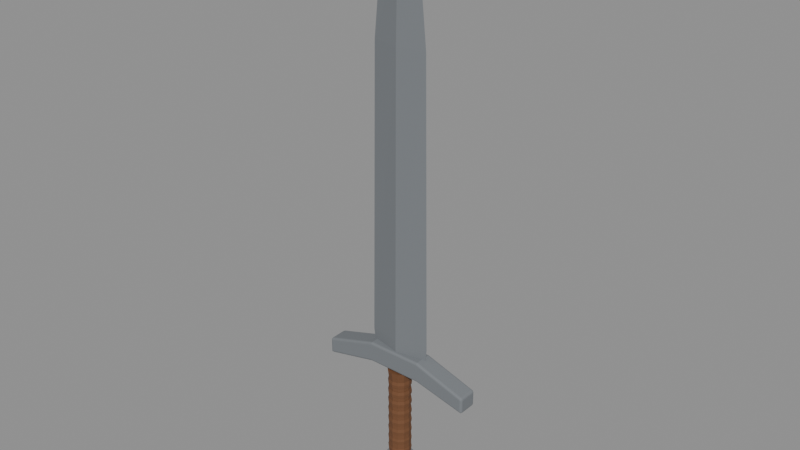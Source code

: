 # Source: WarriorSword_finished.blend  (saved by Blender 4.5.92; exported with 4.5.12 LTS)
import bpy
from mathutils import Matrix  # noqa: F401  (used for matrix-valued properties, if any)

bpy.ops.wm.read_factory_settings(use_empty=True)
scene = bpy.context.scene
scene.name = 'Scene'

# ---- materials (node trees are filled in below, after node groups)
mat_matte_silver = bpy.data.materials.new('Matte silver')
mat_matte_silver.diffuse_color = (0.19, 0.205, 0.22, 1.0)
mat_warm_dark_leather = bpy.data.materials.new('Warm dark leather')
mat_warm_dark_leather.diffuse_color = (0.16, 0.065, 0.025, 1.0)

# ---- material node trees
mat_matte_silver.use_nodes = True; mat_matte_silver.node_tree.nodes.clear()
_N = mat_matte_silver.node_tree.nodes; _L = mat_matte_silver.node_tree.links
n0 = _N.new('ShaderNodeBsdfPrincipled'); n0.name = 'Principled BSDF'; n0.location = (-200, 100)
n0.inputs[0].default_value = (0.19, 0.205, 0.22, 1.0)
n0.inputs[1].default_value = 0.05
n0.inputs[2].default_value = 0.94
n1 = _N.new('ShaderNodeOutputMaterial'); n1.name = 'Material Output'; n1.location = (200, 100)
_L.new(n0.outputs[0], n1.inputs[0])
n1.is_active_output = True
mat_warm_dark_leather.use_nodes = True; mat_warm_dark_leather.node_tree.nodes.clear()
_N = mat_warm_dark_leather.node_tree.nodes; _L = mat_warm_dark_leather.node_tree.links
n0 = _N.new('ShaderNodeBsdfPrincipled'); n0.name = 'Principled BSDF'; n0.location = (-200, 100)
n0.inputs[0].default_value = (0.16, 0.065, 0.025, 1.0)
n0.inputs[2].default_value = 0.78
n1 = _N.new('ShaderNodeOutputMaterial'); n1.name = 'Material Output'; n1.location = (200, 100)
_L.new(n0.outputs[0], n1.inputs[0])
n1.is_active_output = True

# ---- meshes
me_blade = bpy.data.meshes.new('Blade')
me_blade.from_pydata([(-0.027, 0.0, 0.061), (0.0, -0.006, 0.061), (0.027, 0.0, 0.061), (0.0, 0.006, 0.061), (-0.029, 0.0, 0.08), (0.0, -0.006, 0.08), (0.029, 0.0, 0.08), (0.0, 0.006, 0.08), (-0.025, 0.0, 0.34), (0.0, -0.0048, 0.34), (0.025, 0.0, 0.34), (0.0, 0.0048, 0.34), (-0.018, 0.0, 0.41), (0.0, -0.003, 0.41), (0.018, 0.0, 0.41), (0.0, 0.003, 0.41), (0.0, 0.0, 0.455)], [], [(3, 2, 1, 0), (0, 1, 5, 4), (1, 2, 6, 5), (2, 3, 7, 6), (3, 0, 4, 7), (4, 5, 9, 8), (5, 6, 10, 9), (6, 7, 11, 10), (7, 4, 8, 11), (8, 9, 13, 12), (9, 10, 14, 13), (10, 11, 15, 14), (11, 8, 12, 15), (12, 13, 16), (13, 14, 16), (14, 15, 16), (15, 12, 16)])
me_blade.materials.append(mat_matte_silver)
me_blade.update()
me_guard = bpy.data.meshes.new('Guard')
me_guard.from_pydata([(-0.07105, -0.007, 0.04045), (-0.071, -0.009, 0.04251), (-0.073, -0.007, 0.042), (-0.07103, -0.007999, 0.04073), (-0.07203, -0.007, 0.04048), (-0.07198, -0.007956, 0.04077), (-0.07199, -0.008733, 0.04227), (-0.07102, -0.008733, 0.04149), (-0.07196, -0.008473, 0.0413), (-0.07275, -0.007, 0.04105), (-0.07272, -0.007999, 0.04208), (-0.07248, -0.007956, 0.04117), (-0.07109, -0.007, 0.0556), (-0.073, -0.007, 0.053), (-0.071, -0.009, 0.05353), (-0.07206, -0.007, 0.05504), (-0.07106, -0.007999, 0.05531), (-0.07199, -0.007956, 0.05478), (-0.07272, -0.007999, 0.05306), (-0.07276, -0.007, 0.05409), (-0.07249, -0.007956, 0.0541), (-0.07103, -0.008733, 0.05455), (-0.07198, -0.008733, 0.05325), (-0.07197, -0.008473, 0.05424), (-0.025, -0.007, 0.07), (-0.02469, -0.009, 0.068), (-0.02496, -0.008, 0.06973), (-0.02485, -0.008732, 0.069), (0.025, -0.007, 0.07), (0.02469, -0.009, 0.068), (0.02496, -0.008, 0.06973), (0.02485, -0.008732, 0.069), (0.073, -0.007, 0.053), (0.07109, -0.007, 0.0556), (0.071, -0.009, 0.05353), (0.07276, -0.007, 0.05409), (0.07272, -0.007999, 0.05306), (0.07249, -0.007956, 0.0541), (0.07106, -0.007999, 0.05531), (0.07206, -0.007, 0.05504), (0.07199, -0.007956, 0.05478), (0.07198, -0.008733, 0.05325), (0.07103, -0.008733, 0.05455), (0.07197, -0.008473, 0.05424), (0.07105, -0.007, 0.04045), (0.073, -0.007, 0.042), (0.071, -0.009, 0.04251), (0.07203, -0.007, 0.04048), (0.07103, -0.007999, 0.04073), (0.07198, -0.007956, 0.04077), (0.07272, -0.007999, 0.04208), (0.07275, -0.007, 0.04105), (0.07248, -0.007956, 0.04117), (0.07102, -0.008733, 0.04149), (0.07199, -0.008733, 0.04227), (0.07196, -0.008473, 0.0413), (0.025, -0.007, 0.051), (0.02523, -0.009, 0.053), (0.02503, -0.008, 0.05127), (0.02511, -0.008732, 0.052), (-0.025, -0.007, 0.051), (-0.02523, -0.009, 0.053), (-0.02503, -0.008, 0.05127), (-0.02511, -0.008732, 0.052), (-0.07105, 0.007, 0.04045), (-0.073, 0.007, 0.042), (-0.071, 0.009, 0.04251), (-0.07203, 0.007, 0.04048), (-0.07103, 0.007999, 0.04073), (-0.07198, 0.007956, 0.04077), (-0.07272, 0.007999, 0.04208), (-0.07275, 0.007, 0.04105), (-0.07248, 0.007956, 0.04117), (-0.07102, 0.008733, 0.04149), (-0.07199, 0.008733, 0.04227), (-0.07196, 0.008473, 0.0413), (-0.073, 0.007, 0.053), (-0.07109, 0.007, 0.0556), (-0.071, 0.009, 0.05353), (-0.07276, 0.007, 0.05409), (-0.07272, 0.007999, 0.05306), (-0.07249, 0.007956, 0.0541), (-0.07106, 0.007999, 0.05531), (-0.07206, 0.007, 0.05504), (-0.07199, 0.007956, 0.05478), (-0.07198, 0.008733, 0.05325), (-0.07103, 0.008733, 0.05455), (-0.07197, 0.008473, 0.05424), (-0.025, 0.007, 0.07), (-0.02469, 0.009, 0.068), (-0.02496, 0.008, 0.06973), (-0.02485, 0.008732, 0.069), (0.025, 0.007, 0.07), (0.02469, 0.009, 0.068), (0.02496, 0.008, 0.06973), (0.02485, 0.008732, 0.069), (0.07109, 0.007, 0.0556), (0.073, 0.007, 0.053), (0.071, 0.009, 0.05353), (0.07206, 0.007, 0.05504), (0.07106, 0.007999, 0.05531), (0.07199, 0.007956, 0.05478), (0.07272, 0.007999, 0.05306), (0.07276, 0.007, 0.05409), (0.07249, 0.007956, 0.0541), (0.07103, 0.008733, 0.05455), (0.07198, 0.008733, 0.05325), (0.07197, 0.008473, 0.05424), (0.073, 0.007, 0.042), (0.07105, 0.007, 0.04045), (0.071, 0.009, 0.04251), (0.07275, 0.007, 0.04105), (0.07272, 0.007999, 0.04208), (0.07248, 0.007956, 0.04117), (0.07103, 0.007999, 0.04073), (0.07203, 0.007, 0.04048), (0.07198, 0.007956, 0.04077), (0.07199, 0.008733, 0.04227), (0.07102, 0.008733, 0.04149), (0.07196, 0.008473, 0.0413), (0.025, 0.007, 0.051), (0.02523, 0.009, 0.053), (0.02503, 0.008, 0.05127), (0.02511, 0.008732, 0.052), (-0.02523, 0.009, 0.053), (-0.025, 0.007, 0.051), (-0.02511, 0.008732, 0.052), (-0.02503, 0.008, 0.05127)], [], [(0, 3, 5, 4), (3, 7, 8, 5), (1, 6, 8, 7), (6, 10, 11, 8), (2, 9, 11, 10), (9, 4, 5, 11), (5, 8, 11), (12, 15, 17, 16), (15, 19, 20, 17), (13, 18, 20, 19), (18, 22, 23, 20), (14, 21, 23, 22), (21, 16, 17, 23), (17, 20, 23), (32, 35, 37, 36), (35, 39, 40, 37), (33, 38, 40, 39), (38, 42, 43, 40), (34, 41, 43, 42), (41, 36, 37, 43), (37, 40, 43), (44, 47, 49, 48), (47, 51, 52, 49), (45, 50, 52, 51), (50, 54, 55, 52), (46, 53, 55, 54), (53, 48, 49, 55), (49, 52, 55), (64, 67, 69, 68), (67, 71, 72, 69), (65, 70, 72, 71), (70, 74, 75, 72), (66, 73, 75, 74), (73, 68, 69, 75), (69, 72, 75), (76, 79, 81, 80), (79, 83, 84, 81), (77, 82, 84, 83), (82, 86, 87, 84), (78, 85, 87, 86), (85, 80, 81, 87), (81, 84, 87), (96, 99, 101, 100), (99, 103, 104, 101), (97, 102, 104, 103), (102, 106, 107, 104), (98, 105, 107, 106), (105, 100, 101, 107), (101, 104, 107), (108, 111, 113, 112), (111, 115, 116, 113), (109, 114, 116, 115), (114, 118, 119, 116), (110, 117, 119, 118), (117, 112, 113, 119), (113, 116, 119), (0, 60, 62, 3), (3, 62, 63, 7), (7, 63, 61, 1), (57, 61, 63, 59), (59, 63, 62, 58), (58, 62, 60, 56), (46, 57, 59, 53), (53, 59, 58, 48), (48, 58, 56, 44), (34, 46, 54, 41), (41, 54, 50, 36), (36, 50, 45, 32), (29, 34, 42, 31), (31, 42, 38, 30), (30, 38, 33, 28), (25, 29, 31, 27), (27, 31, 30, 26), (26, 30, 28, 24), (14, 25, 27, 21), (21, 27, 26, 16), (16, 26, 24, 12), (1, 14, 22, 6), (6, 22, 18, 10), (10, 18, 13, 2), (66, 124, 126, 73), (73, 126, 127, 68), (68, 127, 125, 64), (65, 76, 80, 70), (70, 80, 85, 74), (74, 85, 78, 66), (77, 88, 90, 82), (82, 90, 91, 86), (86, 91, 89, 78), (88, 92, 94, 90), (90, 94, 95, 91), (91, 95, 93, 89), (92, 96, 100, 94), (94, 100, 105, 95), (95, 105, 98, 93), (97, 108, 112, 102), (102, 112, 117, 106), (106, 117, 110, 98), (109, 120, 122, 114), (114, 122, 123, 118), (118, 123, 121, 110), (120, 125, 127, 122), (122, 127, 126, 123), (123, 126, 124, 121), (2, 65, 71, 9), (9, 71, 67, 4), (4, 67, 64, 0), (12, 77, 83, 15), (15, 83, 79, 19), (19, 79, 76, 13), (32, 97, 103, 35), (35, 103, 99, 39), (39, 99, 96, 33), (44, 109, 115, 47), (47, 115, 111, 51), (51, 111, 108, 45), (60, 0, 64, 125), (61, 57, 46, 34, 29, 25, 14, 1), (2, 13, 76, 65), (12, 24, 88, 77), (24, 28, 92, 88), (28, 33, 96, 92), (32, 45, 108, 97), (44, 56, 120, 109), (56, 60, 125, 120), (66, 78, 89, 93, 98, 110, 121, 124)])
me_guard.materials.append(mat_matte_silver)
me_guard.update()
me_grip = bpy.data.meshes.new('Grip')
me_grip.from_pydata([(0.00948, 0.0, -0.041), (0.00821, 0.00474, -0.041), (0.00474, 0.00821, -0.041), (5.805e-19, 0.00948, -0.041), (-0.00474, 0.00821, -0.041), (-0.00821, 0.00474, -0.041), (-0.00948, 1.161e-18, -0.041), (-0.00821, -0.00474, -0.041), (-0.00474, -0.00821, -0.041), (-1.741e-18, -0.00948, -0.041), (0.00474, -0.00821, -0.041), (0.00821, -0.00474, -0.041), (0.01027, 0.0, -0.035), (0.008894, 0.005135, -0.035), (0.005135, 0.008894, -0.035), (6.289e-19, 0.01027, -0.035), (-0.005135, 0.008894, -0.035), (-0.008894, 0.005135, -0.035), (-0.01027, 1.258e-18, -0.035), (-0.008894, -0.005135, -0.035), (-0.005135, -0.008894, -0.035), (-1.887e-18, -0.01027, -0.035), (0.005135, -0.008894, -0.035), (0.008894, -0.005135, -0.035), (0.00948, 0.0, 0.038), (0.00821, 0.00474, 0.038), (0.00474, 0.00821, 0.038), (5.805e-19, 0.00948, 0.038), (-0.00474, 0.00821, 0.038), (-0.00821, 0.00474, 0.038), (-0.00948, 1.161e-18, 0.038), (-0.00821, -0.00474, 0.038), (-0.00474, -0.00821, 0.038), (-1.741e-18, -0.00948, 0.038), (0.00474, -0.00821, 0.038), (0.00821, -0.00474, 0.038), (0.01106, 0.0, 0.05), (0.009578, 0.00553, 0.05), (0.00553, 0.009578, 0.05), (6.772e-19, 0.01106, 0.05), (-0.00553, 0.009578, 0.05), (-0.009578, 0.00553, 0.05), (-0.01106, 1.354e-18, 0.05), (-0.009578, -0.00553, 0.05), (-0.00553, -0.009578, 0.05), (-2.032e-18, -0.01106, 0.05), (0.00553, -0.009578, 0.05), (0.009578, -0.00553, 0.05)], [], [(0, 1, 13, 12), (1, 2, 14, 13), (2, 3, 15, 14), (3, 4, 16, 15), (4, 5, 17, 16), (5, 6, 18, 17), (6, 7, 19, 18), (7, 8, 20, 19), (8, 9, 21, 20), (9, 10, 22, 21), (10, 11, 23, 22), (11, 0, 12, 23), (12, 13, 25, 24), (13, 14, 26, 25), (14, 15, 27, 26), (15, 16, 28, 27), (16, 17, 29, 28), (17, 18, 30, 29), (18, 19, 31, 30), (19, 20, 32, 31), (20, 21, 33, 32), (21, 22, 34, 33), (22, 23, 35, 34), (23, 12, 24, 35), (24, 25, 37, 36), (25, 26, 38, 37), (26, 27, 39, 38), (27, 28, 40, 39), (28, 29, 41, 40), (29, 30, 42, 41), (30, 31, 43, 42), (31, 32, 44, 43), (32, 33, 45, 44), (33, 34, 46, 45), (34, 35, 47, 46), (35, 24, 36, 47), (11, 10, 9, 8, 7, 6, 5, 4, 3, 2, 1, 0), (36, 37, 38, 39, 40, 41, 42, 43, 44, 45, 46, 47)])
me_grip.materials.append(mat_warm_dark_leather)
me_grip.update()
me_leather_wrap_00 = bpy.data.meshes.new('Leather wrap 00')
me_leather_wrap_00.from_pydata([(0.01035, 0.0, -0.035), (0.008962, 0.005174, -0.035), (0.005174, 0.008962, -0.035), (6.337e-19, 0.01035, -0.035), (-0.005174, 0.008962, -0.035), (-0.008962, 0.005174, -0.035), (-0.01035, 1.267e-18, -0.035), (-0.008962, -0.005174, -0.035), (-0.005174, -0.008962, -0.035), (-1.901e-18, -0.01035, -0.035), (0.005174, -0.008962, -0.035), (0.008962, -0.005174, -0.035), (0.01059, 0.0, -0.032), (0.009168, 0.005293, -0.032), (0.005293, 0.009168, -0.032), (6.482e-19, 0.01059, -0.032), (-0.005293, 0.009168, -0.032), (-0.009168, 0.005293, -0.032), (-0.01059, 1.296e-18, -0.032), (-0.009168, -0.005293, -0.032), (-0.005293, -0.009168, -0.032), (-1.945e-18, -0.01059, -0.032), (0.005293, -0.009168, -0.032), (0.009168, -0.005293, -0.032), (0.009954, 0.0, -0.029), (0.00862, 0.004977, -0.029), (0.004977, 0.00862, -0.029), (6.095e-19, 0.009954, -0.029), (-0.004977, 0.00862, -0.029), (-0.00862, 0.004977, -0.029), (-0.009954, 1.219e-18, -0.029), (-0.00862, -0.004977, -0.029), (-0.004977, -0.00862, -0.029), (-1.829e-18, -0.009954, -0.029), (0.004977, -0.00862, -0.029), (0.00862, -0.004977, -0.029)], [], [(0, 1, 13, 12), (1, 2, 14, 13), (2, 3, 15, 14), (3, 4, 16, 15), (4, 5, 17, 16), (5, 6, 18, 17), (6, 7, 19, 18), (7, 8, 20, 19), (8, 9, 21, 20), (9, 10, 22, 21), (10, 11, 23, 22), (11, 0, 12, 23), (12, 13, 25, 24), (13, 14, 26, 25), (14, 15, 27, 26), (15, 16, 28, 27), (16, 17, 29, 28), (17, 18, 30, 29), (18, 19, 31, 30), (19, 20, 32, 31), (20, 21, 33, 32), (21, 22, 34, 33), (22, 23, 35, 34), (23, 12, 24, 35), (11, 10, 9, 8, 7, 6, 5, 4, 3, 2, 1, 0), (24, 25, 26, 27, 28, 29, 30, 31, 32, 33, 34, 35)])
me_leather_wrap_00.materials.append(mat_warm_dark_leather)
me_leather_wrap_00.update()
me_leather_wrap_01 = bpy.data.meshes.new('Leather wrap 01')
me_leather_wrap_01.from_pydata([(0.01035, 0.0, -0.025), (0.008962, 0.005174, -0.025), (0.005174, 0.008962, -0.025), (6.337e-19, 0.01035, -0.025), (-0.005174, 0.008962, -0.025), (-0.008962, 0.005174, -0.025), (-0.01035, 1.267e-18, -0.025), (-0.008962, -0.005174, -0.025), (-0.005174, -0.008962, -0.025), (-1.901e-18, -0.01035, -0.025), (0.005174, -0.008962, -0.025), (0.008962, -0.005174, -0.025), (0.01059, 0.0, -0.022), (0.009168, 0.005293, -0.022), (0.005293, 0.009168, -0.022), (6.482e-19, 0.01059, -0.022), (-0.005293, 0.009168, -0.022), (-0.009168, 0.005293, -0.022), (-0.01059, 1.296e-18, -0.022), (-0.009168, -0.005293, -0.022), (-0.005293, -0.009168, -0.022), (-1.945e-18, -0.01059, -0.022), (0.005293, -0.009168, -0.022), (0.009168, -0.005293, -0.022), (0.009954, 0.0, -0.019), (0.00862, 0.004977, -0.019), (0.004977, 0.00862, -0.019), (6.095e-19, 0.009954, -0.019), (-0.004977, 0.00862, -0.019), (-0.00862, 0.004977, -0.019), (-0.009954, 1.219e-18, -0.019), (-0.00862, -0.004977, -0.019), (-0.004977, -0.00862, -0.019), (-1.829e-18, -0.009954, -0.019), (0.004977, -0.00862, -0.019), (0.00862, -0.004977, -0.019)], [], [(0, 1, 13, 12), (1, 2, 14, 13), (2, 3, 15, 14), (3, 4, 16, 15), (4, 5, 17, 16), (5, 6, 18, 17), (6, 7, 19, 18), (7, 8, 20, 19), (8, 9, 21, 20), (9, 10, 22, 21), (10, 11, 23, 22), (11, 0, 12, 23), (12, 13, 25, 24), (13, 14, 26, 25), (14, 15, 27, 26), (15, 16, 28, 27), (16, 17, 29, 28), (17, 18, 30, 29), (18, 19, 31, 30), (19, 20, 32, 31), (20, 21, 33, 32), (21, 22, 34, 33), (22, 23, 35, 34), (23, 12, 24, 35), (11, 10, 9, 8, 7, 6, 5, 4, 3, 2, 1, 0), (24, 25, 26, 27, 28, 29, 30, 31, 32, 33, 34, 35)])
me_leather_wrap_01.materials.append(mat_warm_dark_leather)
me_leather_wrap_01.update()
me_leather_wrap_02 = bpy.data.meshes.new('Leather wrap 02')
me_leather_wrap_02.from_pydata([(0.01035, 0.0, -0.015), (0.008962, 0.005174, -0.015), (0.005174, 0.008962, -0.015), (6.337e-19, 0.01035, -0.015), (-0.005174, 0.008962, -0.015), (-0.008962, 0.005174, -0.015), (-0.01035, 1.267e-18, -0.015), (-0.008962, -0.005174, -0.015), (-0.005174, -0.008962, -0.015), (-1.901e-18, -0.01035, -0.015), (0.005174, -0.008962, -0.015), (0.008962, -0.005174, -0.015), (0.01059, 0.0, -0.012), (0.009168, 0.005293, -0.012), (0.005293, 0.009168, -0.012), (6.482e-19, 0.01059, -0.012), (-0.005293, 0.009168, -0.012), (-0.009168, 0.005293, -0.012), (-0.01059, 1.296e-18, -0.012), (-0.009168, -0.005293, -0.012), (-0.005293, -0.009168, -0.012), (-1.945e-18, -0.01059, -0.012), (0.005293, -0.009168, -0.012), (0.009168, -0.005293, -0.012), (0.009954, 0.0, -0.009), (0.00862, 0.004977, -0.009), (0.004977, 0.00862, -0.009), (6.095e-19, 0.009954, -0.009), (-0.004977, 0.00862, -0.009), (-0.00862, 0.004977, -0.009), (-0.009954, 1.219e-18, -0.009), (-0.00862, -0.004977, -0.009), (-0.004977, -0.00862, -0.009), (-1.829e-18, -0.009954, -0.009), (0.004977, -0.00862, -0.009), (0.00862, -0.004977, -0.009)], [], [(0, 1, 13, 12), (1, 2, 14, 13), (2, 3, 15, 14), (3, 4, 16, 15), (4, 5, 17, 16), (5, 6, 18, 17), (6, 7, 19, 18), (7, 8, 20, 19), (8, 9, 21, 20), (9, 10, 22, 21), (10, 11, 23, 22), (11, 0, 12, 23), (12, 13, 25, 24), (13, 14, 26, 25), (14, 15, 27, 26), (15, 16, 28, 27), (16, 17, 29, 28), (17, 18, 30, 29), (18, 19, 31, 30), (19, 20, 32, 31), (20, 21, 33, 32), (21, 22, 34, 33), (22, 23, 35, 34), (23, 12, 24, 35), (11, 10, 9, 8, 7, 6, 5, 4, 3, 2, 1, 0), (24, 25, 26, 27, 28, 29, 30, 31, 32, 33, 34, 35)])
me_leather_wrap_02.materials.append(mat_warm_dark_leather)
me_leather_wrap_02.update()
me_leather_wrap_03 = bpy.data.meshes.new('Leather wrap 03')
me_leather_wrap_03.from_pydata([(0.01035, 0.0, -0.005), (0.008962, 0.005174, -0.005), (0.005174, 0.008962, -0.005), (6.337e-19, 0.01035, -0.005), (-0.005174, 0.008962, -0.005), (-0.008962, 0.005174, -0.005), (-0.01035, 1.267e-18, -0.005), (-0.008962, -0.005174, -0.005), (-0.005174, -0.008962, -0.005), (-1.901e-18, -0.01035, -0.005), (0.005174, -0.008962, -0.005), (0.008962, -0.005174, -0.005), (0.01059, 0.0, -0.002), (0.009168, 0.005293, -0.002), (0.005293, 0.009168, -0.002), (6.482e-19, 0.01059, -0.002), (-0.005293, 0.009168, -0.002), (-0.009168, 0.005293, -0.002), (-0.01059, 1.296e-18, -0.002), (-0.009168, -0.005293, -0.002), (-0.005293, -0.009168, -0.002), (-1.945e-18, -0.01059, -0.002), (0.005293, -0.009168, -0.002), (0.009168, -0.005293, -0.002), (0.009954, 0.0, 0.001), (0.00862, 0.004977, 0.001), (0.004977, 0.00862, 0.001), (6.095e-19, 0.009954, 0.001), (-0.004977, 0.00862, 0.001), (-0.00862, 0.004977, 0.001), (-0.009954, 1.219e-18, 0.001), (-0.00862, -0.004977, 0.001), (-0.004977, -0.00862, 0.001), (-1.829e-18, -0.009954, 0.001), (0.004977, -0.00862, 0.001), (0.00862, -0.004977, 0.001)], [], [(0, 1, 13, 12), (1, 2, 14, 13), (2, 3, 15, 14), (3, 4, 16, 15), (4, 5, 17, 16), (5, 6, 18, 17), (6, 7, 19, 18), (7, 8, 20, 19), (8, 9, 21, 20), (9, 10, 22, 21), (10, 11, 23, 22), (11, 0, 12, 23), (12, 13, 25, 24), (13, 14, 26, 25), (14, 15, 27, 26), (15, 16, 28, 27), (16, 17, 29, 28), (17, 18, 30, 29), (18, 19, 31, 30), (19, 20, 32, 31), (20, 21, 33, 32), (21, 22, 34, 33), (22, 23, 35, 34), (23, 12, 24, 35), (11, 10, 9, 8, 7, 6, 5, 4, 3, 2, 1, 0), (24, 25, 26, 27, 28, 29, 30, 31, 32, 33, 34, 35)])
me_leather_wrap_03.materials.append(mat_warm_dark_leather)
me_leather_wrap_03.update()
me_leather_wrap_04 = bpy.data.meshes.new('Leather wrap 04')
me_leather_wrap_04.from_pydata([(0.01035, 0.0, 0.005), (0.008962, 0.005174, 0.005), (0.005174, 0.008962, 0.005), (6.337e-19, 0.01035, 0.005), (-0.005174, 0.008962, 0.005), (-0.008962, 0.005174, 0.005), (-0.01035, 1.267e-18, 0.005), (-0.008962, -0.005174, 0.005), (-0.005174, -0.008962, 0.005), (-1.901e-18, -0.01035, 0.005), (0.005174, -0.008962, 0.005), (0.008962, -0.005174, 0.005), (0.01059, 0.0, 0.008), (0.009168, 0.005293, 0.008), (0.005293, 0.009168, 0.008), (6.482e-19, 0.01059, 0.008), (-0.005293, 0.009168, 0.008), (-0.009168, 0.005293, 0.008), (-0.01059, 1.296e-18, 0.008), (-0.009168, -0.005293, 0.008), (-0.005293, -0.009168, 0.008), (-1.945e-18, -0.01059, 0.008), (0.005293, -0.009168, 0.008), (0.009168, -0.005293, 0.008), (0.009954, 0.0, 0.011), (0.00862, 0.004977, 0.011), (0.004977, 0.00862, 0.011), (6.095e-19, 0.009954, 0.011), (-0.004977, 0.00862, 0.011), (-0.00862, 0.004977, 0.011), (-0.009954, 1.219e-18, 0.011), (-0.00862, -0.004977, 0.011), (-0.004977, -0.00862, 0.011), (-1.829e-18, -0.009954, 0.011), (0.004977, -0.00862, 0.011), (0.00862, -0.004977, 0.011)], [], [(0, 1, 13, 12), (1, 2, 14, 13), (2, 3, 15, 14), (3, 4, 16, 15), (4, 5, 17, 16), (5, 6, 18, 17), (6, 7, 19, 18), (7, 8, 20, 19), (8, 9, 21, 20), (9, 10, 22, 21), (10, 11, 23, 22), (11, 0, 12, 23), (12, 13, 25, 24), (13, 14, 26, 25), (14, 15, 27, 26), (15, 16, 28, 27), (16, 17, 29, 28), (17, 18, 30, 29), (18, 19, 31, 30), (19, 20, 32, 31), (20, 21, 33, 32), (21, 22, 34, 33), (22, 23, 35, 34), (23, 12, 24, 35), (11, 10, 9, 8, 7, 6, 5, 4, 3, 2, 1, 0), (24, 25, 26, 27, 28, 29, 30, 31, 32, 33, 34, 35)])
me_leather_wrap_04.materials.append(mat_warm_dark_leather)
me_leather_wrap_04.update()
me_leather_wrap_05 = bpy.data.meshes.new('Leather wrap 05')
me_leather_wrap_05.from_pydata([(0.01035, 0.0, 0.015), (0.008962, 0.005174, 0.015), (0.005174, 0.008962, 0.015), (6.337e-19, 0.01035, 0.015), (-0.005174, 0.008962, 0.015), (-0.008962, 0.005174, 0.015), (-0.01035, 1.267e-18, 0.015), (-0.008962, -0.005174, 0.015), (-0.005174, -0.008962, 0.015), (-1.901e-18, -0.01035, 0.015), (0.005174, -0.008962, 0.015), (0.008962, -0.005174, 0.015), (0.01059, 0.0, 0.018), (0.009168, 0.005293, 0.018), (0.005293, 0.009168, 0.018), (6.482e-19, 0.01059, 0.018), (-0.005293, 0.009168, 0.018), (-0.009168, 0.005293, 0.018), (-0.01059, 1.296e-18, 0.018), (-0.009168, -0.005293, 0.018), (-0.005293, -0.009168, 0.018), (-1.945e-18, -0.01059, 0.018), (0.005293, -0.009168, 0.018), (0.009168, -0.005293, 0.018), (0.009954, 0.0, 0.021), (0.00862, 0.004977, 0.021), (0.004977, 0.00862, 0.021), (6.095e-19, 0.009954, 0.021), (-0.004977, 0.00862, 0.021), (-0.00862, 0.004977, 0.021), (-0.009954, 1.219e-18, 0.021), (-0.00862, -0.004977, 0.021), (-0.004977, -0.00862, 0.021), (-1.829e-18, -0.009954, 0.021), (0.004977, -0.00862, 0.021), (0.00862, -0.004977, 0.021)], [], [(0, 1, 13, 12), (1, 2, 14, 13), (2, 3, 15, 14), (3, 4, 16, 15), (4, 5, 17, 16), (5, 6, 18, 17), (6, 7, 19, 18), (7, 8, 20, 19), (8, 9, 21, 20), (9, 10, 22, 21), (10, 11, 23, 22), (11, 0, 12, 23), (12, 13, 25, 24), (13, 14, 26, 25), (14, 15, 27, 26), (15, 16, 28, 27), (16, 17, 29, 28), (17, 18, 30, 29), (18, 19, 31, 30), (19, 20, 32, 31), (20, 21, 33, 32), (21, 22, 34, 33), (22, 23, 35, 34), (23, 12, 24, 35), (11, 10, 9, 8, 7, 6, 5, 4, 3, 2, 1, 0), (24, 25, 26, 27, 28, 29, 30, 31, 32, 33, 34, 35)])
me_leather_wrap_05.materials.append(mat_warm_dark_leather)
me_leather_wrap_05.update()
me_leather_wrap_06 = bpy.data.meshes.new('Leather wrap 06')
me_leather_wrap_06.from_pydata([(0.01035, 0.0, 0.025), (0.008962, 0.005174, 0.025), (0.005174, 0.008962, 0.025), (6.337e-19, 0.01035, 0.025), (-0.005174, 0.008962, 0.025), (-0.008962, 0.005174, 0.025), (-0.01035, 1.267e-18, 0.025), (-0.008962, -0.005174, 0.025), (-0.005174, -0.008962, 0.025), (-1.901e-18, -0.01035, 0.025), (0.005174, -0.008962, 0.025), (0.008962, -0.005174, 0.025), (0.01059, 0.0, 0.028), (0.009168, 0.005293, 0.028), (0.005293, 0.009168, 0.028), (6.482e-19, 0.01059, 0.028), (-0.005293, 0.009168, 0.028), (-0.009168, 0.005293, 0.028), (-0.01059, 1.296e-18, 0.028), (-0.009168, -0.005293, 0.028), (-0.005293, -0.009168, 0.028), (-1.945e-18, -0.01059, 0.028), (0.005293, -0.009168, 0.028), (0.009168, -0.005293, 0.028), (0.009954, 0.0, 0.031), (0.00862, 0.004977, 0.031), (0.004977, 0.00862, 0.031), (6.095e-19, 0.009954, 0.031), (-0.004977, 0.00862, 0.031), (-0.00862, 0.004977, 0.031), (-0.009954, 1.219e-18, 0.031), (-0.00862, -0.004977, 0.031), (-0.004977, -0.00862, 0.031), (-1.829e-18, -0.009954, 0.031), (0.004977, -0.00862, 0.031), (0.00862, -0.004977, 0.031)], [], [(0, 1, 13, 12), (1, 2, 14, 13), (2, 3, 15, 14), (3, 4, 16, 15), (4, 5, 17, 16), (5, 6, 18, 17), (6, 7, 19, 18), (7, 8, 20, 19), (8, 9, 21, 20), (9, 10, 22, 21), (10, 11, 23, 22), (11, 0, 12, 23), (12, 13, 25, 24), (13, 14, 26, 25), (14, 15, 27, 26), (15, 16, 28, 27), (16, 17, 29, 28), (17, 18, 30, 29), (18, 19, 31, 30), (19, 20, 32, 31), (20, 21, 33, 32), (21, 22, 34, 33), (22, 23, 35, 34), (23, 12, 24, 35), (11, 10, 9, 8, 7, 6, 5, 4, 3, 2, 1, 0), (24, 25, 26, 27, 28, 29, 30, 31, 32, 33, 34, 35)])
me_leather_wrap_06.materials.append(mat_warm_dark_leather)
me_leather_wrap_06.update()
me_leather_wrap_07 = bpy.data.meshes.new('Leather wrap 07')
me_leather_wrap_07.from_pydata([(0.01035, 0.0, 0.035), (0.008962, 0.005174, 0.035), (0.005174, 0.008962, 0.035), (6.337e-19, 0.01035, 0.035), (-0.005174, 0.008962, 0.035), (-0.008962, 0.005174, 0.035), (-0.01035, 1.267e-18, 0.035), (-0.008962, -0.005174, 0.035), (-0.005174, -0.008962, 0.035), (-1.901e-18, -0.01035, 0.035), (0.005174, -0.008962, 0.035), (0.008962, -0.005174, 0.035), (0.01059, 0.0, 0.038), (0.009168, 0.005293, 0.038), (0.005293, 0.009168, 0.038), (6.482e-19, 0.01059, 0.038), (-0.005293, 0.009168, 0.038), (-0.009168, 0.005293, 0.038), (-0.01059, 1.296e-18, 0.038), (-0.009168, -0.005293, 0.038), (-0.005293, -0.009168, 0.038), (-1.945e-18, -0.01059, 0.038), (0.005293, -0.009168, 0.038), (0.009168, -0.005293, 0.038), (0.009954, 0.0, 0.041), (0.00862, 0.004977, 0.041), (0.004977, 0.00862, 0.041), (6.095e-19, 0.009954, 0.041), (-0.004977, 0.00862, 0.041), (-0.00862, 0.004977, 0.041), (-0.009954, 1.219e-18, 0.041), (-0.00862, -0.004977, 0.041), (-0.004977, -0.00862, 0.041), (-1.829e-18, -0.009954, 0.041), (0.004977, -0.00862, 0.041), (0.00862, -0.004977, 0.041)], [], [(0, 1, 13, 12), (1, 2, 14, 13), (2, 3, 15, 14), (3, 4, 16, 15), (4, 5, 17, 16), (5, 6, 18, 17), (6, 7, 19, 18), (7, 8, 20, 19), (8, 9, 21, 20), (9, 10, 22, 21), (10, 11, 23, 22), (11, 0, 12, 23), (12, 13, 25, 24), (13, 14, 26, 25), (14, 15, 27, 26), (15, 16, 28, 27), (16, 17, 29, 28), (17, 18, 30, 29), (18, 19, 31, 30), (19, 20, 32, 31), (20, 21, 33, 32), (21, 22, 34, 33), (22, 23, 35, 34), (23, 12, 24, 35), (11, 10, 9, 8, 7, 6, 5, 4, 3, 2, 1, 0), (24, 25, 26, 27, 28, 29, 30, 31, 32, 33, 34, 35)])
me_leather_wrap_07.materials.append(mat_warm_dark_leather)
me_leather_wrap_07.update()
me_pommel = bpy.data.meshes.new('Pommel')
me_pommel.from_pydata([(0.006, 0.0, -0.077), (0.004854, 0.003527, -0.077), (0.001854, 0.005706, -0.077), (-0.001854, 0.005706, -0.077), (-0.004854, 0.003527, -0.077), (-0.006, 7.348e-19, -0.077), (-0.004854, -0.003527, -0.077), (-0.001854, -0.005706, -0.077), (0.001854, -0.005706, -0.077), (0.004854, -0.003527, -0.077), (0.017, 0.0, -0.071), (0.01375, 0.009992, -0.071), (0.005253, 0.01617, -0.071), (-0.005253, 0.01617, -0.071), (-0.01375, 0.009992, -0.071), (-0.017, 2.082e-18, -0.071), (-0.01375, -0.009992, -0.071), (-0.005253, -0.01617, -0.071), (0.005253, -0.01617, -0.071), (0.01375, -0.009992, -0.071), (0.021, 0.0, -0.056), (0.01699, 0.01234, -0.056), (0.006489, 0.01997, -0.056), (-0.006489, 0.01997, -0.056), (-0.01699, 0.01234, -0.056), (-0.021, 2.572e-18, -0.056), (-0.01699, -0.01234, -0.056), (-0.006489, -0.01997, -0.056), (0.006489, -0.01997, -0.056), (0.01699, -0.01234, -0.056), (0.013, 0.0, -0.043), (0.01052, 0.007641, -0.043), (0.004017, 0.01236, -0.043), (-0.004017, 0.01236, -0.043), (-0.01052, 0.007641, -0.043), (-0.013, 1.592e-18, -0.043), (-0.01052, -0.007641, -0.043), (-0.004017, -0.01236, -0.043), (0.004017, -0.01236, -0.043), (0.01052, -0.007641, -0.043)], [], [(0, 1, 11, 10), (1, 2, 12, 11), (2, 3, 13, 12), (3, 4, 14, 13), (4, 5, 15, 14), (5, 6, 16, 15), (6, 7, 17, 16), (7, 8, 18, 17), (8, 9, 19, 18), (9, 0, 10, 19), (10, 11, 21, 20), (11, 12, 22, 21), (12, 13, 23, 22), (13, 14, 24, 23), (14, 15, 25, 24), (15, 16, 26, 25), (16, 17, 27, 26), (17, 18, 28, 27), (18, 19, 29, 28), (19, 10, 20, 29), (20, 21, 31, 30), (21, 22, 32, 31), (22, 23, 33, 32), (23, 24, 34, 33), (24, 25, 35, 34), (25, 26, 36, 35), (26, 27, 37, 36), (27, 28, 38, 37), (28, 29, 39, 38), (29, 20, 30, 39), (9, 8, 7, 6, 5, 4, 3, 2, 1, 0), (30, 31, 32, 33, 34, 35, 36, 37, 38, 39)])
me_pommel.materials.append(mat_matte_silver)
me_pommel.update()

# ---- objects
ob_blade = bpy.data.objects.new('Blade', me_blade)
ob_guard = bpy.data.objects.new('Guard', me_guard)
ob_grip = bpy.data.objects.new('Grip', me_grip)
ob_leather_wrap_00 = bpy.data.objects.new('Leather wrap 00', me_leather_wrap_00)
ob_leather_wrap_01 = bpy.data.objects.new('Leather wrap 01', me_leather_wrap_01)
ob_leather_wrap_02 = bpy.data.objects.new('Leather wrap 02', me_leather_wrap_02)
ob_leather_wrap_03 = bpy.data.objects.new('Leather wrap 03', me_leather_wrap_03)
ob_leather_wrap_04 = bpy.data.objects.new('Leather wrap 04', me_leather_wrap_04)
ob_leather_wrap_05 = bpy.data.objects.new('Leather wrap 05', me_leather_wrap_05)
ob_leather_wrap_06 = bpy.data.objects.new('Leather wrap 06', me_leather_wrap_06)
ob_leather_wrap_07 = bpy.data.objects.new('Leather wrap 07', me_leather_wrap_07)
ob_pommel = bpy.data.objects.new('Pommel', me_pommel)

# ---- transforms, parenting, visibility, modifiers, constraints
ob_blade.location = (0.0, 0.0, 0.0)
ob_guard.location = (0.0, 0.0, 0.0)
ob_grip.location = (0.0, 0.0, 0.0)
ob_leather_wrap_00.location = (0.0, 0.0, 0.0)
ob_leather_wrap_01.location = (0.0, 0.0, 0.0)
ob_leather_wrap_02.location = (0.0, 0.0, 0.0)
ob_leather_wrap_03.location = (0.0, 0.0, 0.0)
ob_leather_wrap_04.location = (0.0, 0.0, 0.0)
ob_leather_wrap_05.location = (0.0, 0.0, 0.0)
ob_leather_wrap_06.location = (0.0, 0.0, 0.0)
ob_leather_wrap_07.location = (0.0, 0.0, 0.0)
ob_pommel.location = (0.0, 0.0, 0.0)

# ---- collection membership
scene.collection.objects.link(ob_blade)
scene.collection.objects.link(ob_guard)
scene.collection.objects.link(ob_grip)
scene.collection.objects.link(ob_leather_wrap_00)
scene.collection.objects.link(ob_leather_wrap_01)
scene.collection.objects.link(ob_leather_wrap_02)
scene.collection.objects.link(ob_leather_wrap_03)
scene.collection.objects.link(ob_leather_wrap_04)
scene.collection.objects.link(ob_leather_wrap_05)
scene.collection.objects.link(ob_leather_wrap_06)
scene.collection.objects.link(ob_leather_wrap_07)
scene.collection.objects.link(ob_pommel)

# ---- scene / render settings (as saved in the file)
scene.frame_start = 1; scene.frame_end = 250; scene.frame_set(1)
scene.render.engine = 'BLENDER_EEVEE_NEXT'
bpy.context.view_layer.update()

# ---- added for rendering (the .blend has no active camera and no usable light): camera, sun + grey world if the file has none
cam_auto = bpy.data.cameras.new('AutoCamera')
cam_auto.lens = 50.0
cam_auto.sensor_width = 36.0
cam_auto.clip_end = 1000.0
ob_auto_camera = bpy.data.objects.new('AutoCamera', cam_auto)
scene.collection.objects.link(ob_auto_camera)
ob_auto_camera.location = (0.511755, -0.614106, 0.598404)
ob_auto_camera.rotation_euler = (1.09748, -7.21219e-08, 0.694738)
scene.camera = ob_auto_camera
light_auto_sun = bpy.data.lights.new('AutoSun', 'SUN')
light_auto_sun.energy = 3.0
light_auto_sun.angle = 0.0523599
ob_auto_sun = bpy.data.objects.new('AutoSun', light_auto_sun)
scene.collection.objects.link(ob_auto_sun)
ob_auto_sun.rotation_euler = (0.872665, 0.174533, 0.523599)
if scene.world is None:
    world_auto = bpy.data.worlds.new('AutoWorld')
    world_auto.color = (0.3, 0.3, 0.3)
    scene.world = world_auto
bpy.context.view_layer.update()
